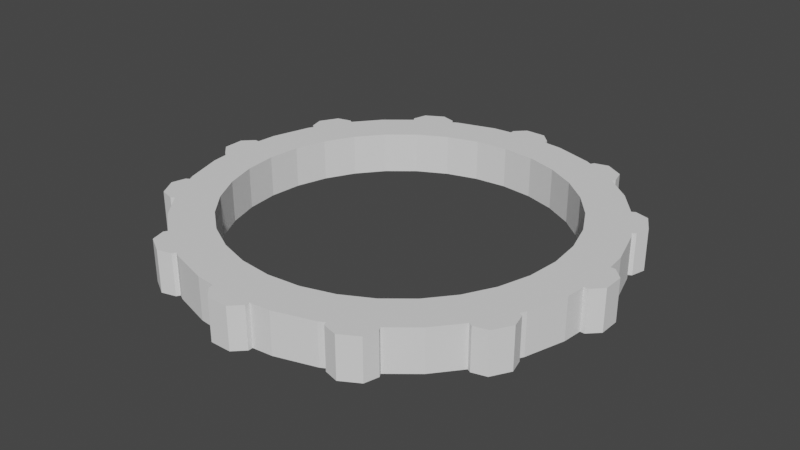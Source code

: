 # Source: Cogwheel.blend  (saved by Blender 2.91.10; exported with 4.5.12 LTS)
import bpy
from mathutils import Matrix  # noqa: F401  (used for matrix-valued properties, if any)

bpy.ops.wm.read_factory_settings(use_empty=True)
scene = bpy.context.scene
scene.name = 'Scene'

# ---- collections
col_collection = bpy.data.collections.new('Collection'); scene.collection.children.link(col_collection)

# ---- world
world_world = bpy.data.worlds.new('World'); scene.world = world_world
world_world.use_nodes = True; world_world.node_tree.nodes.clear()
_N = world_world.node_tree.nodes; _L = world_world.node_tree.links
n0 = _N.new('ShaderNodeOutputWorld'); n0.name = 'World Output'; n0.location = (300, 300)
n1 = _N.new('ShaderNodeBackground'); n1.name = 'Background'; n1.location = (10, 300)
n1.inputs[0].default_value = (0.05088, 0.05088, 0.05088, 1.0)
_L.new(n1.outputs[0], n0.inputs[0])
n0.is_active_output = True
world_world.color = (0.05088, 0.05088, 0.05088)
world_world.use_sun_shadow = False
world_world.sun_shadow_jitter_overblur = 0.0

# ---- meshes
me_cube_001 = bpy.data.meshes.new('Cube.001')
me_cube_001.from_pydata([(0.0, 1.0, -0.1), (0.0, 1.0, 0.1), (0.1951, 0.9808, -0.1), (0.1951, 0.9808, 0.1), (0.3827, 0.9239, -0.1), (0.3827, 0.9239, 0.1), (0.5556, 0.8315, -0.1), (0.5556, 0.8315, 0.1), (0.7071, 0.7071, -0.1), (0.7071, 0.7071, 0.1), (0.8315, 0.5556, -0.1), (0.8315, 0.5556, 0.1), (0.9239, 0.3827, -0.1), (0.9239, 0.3827, 0.1), (0.9808, 0.1951, -0.1), (0.9808, 0.1951, 0.1), (1.0, 7.55e-08, -0.1), (1.0, 7.55e-08, 0.1), (0.9808, -0.1951, -0.1), (0.9808, -0.1951, 0.1), (0.9239, -0.3827, -0.1), (0.9239, -0.3827, 0.1), (0.8315, -0.5556, -0.1), (0.8315, -0.5556, 0.1), (0.7071, -0.7071, -0.1), (0.7071, -0.7071, 0.1), (0.5556, -0.8315, -0.1), (0.5556, -0.8315, 0.1), (0.3827, -0.9239, -0.1), (0.3827, -0.9239, 0.1), (0.1951, -0.9808, -0.1), (0.1951, -0.9808, 0.1), (-3.258e-07, -1.0, -0.1), (-3.258e-07, -1.0, 0.1), (-0.1951, -0.9808, -0.1), (-0.1951, -0.9808, 0.1), (-0.3827, -0.9239, -0.1), (-0.3827, -0.9239, 0.1), (-0.5556, -0.8315, -0.1), (-0.5556, -0.8315, 0.1), (-0.7071, -0.7071, -0.1), (-0.7071, -0.7071, 0.1), (-0.8315, -0.5556, -0.1), (-0.8315, -0.5556, 0.1), (-0.9239, -0.3827, -0.1), (-0.9239, -0.3827, 0.1), (-0.9808, -0.1951, -0.1), (-0.9808, -0.1951, 0.1), (-1.0, 9.656e-07, -0.1), (-1.0, 9.656e-07, 0.1), (-0.9808, 0.1951, -0.1), (-0.9808, 0.1951, 0.1), (-0.9239, 0.3827, -0.1), (-0.9239, 0.3827, 0.1), (-0.8315, 0.5556, -0.1), (-0.8315, 0.5556, 0.1), (-0.7071, 0.7071, -0.1), (-0.7071, 0.7071, 0.1), (-0.5556, 0.8315, -0.1), (-0.5556, 0.8315, 0.1), (-0.3827, 0.9239, -0.1), (-0.3827, 0.9239, 0.1), (-0.1951, 0.9808, -0.1), (-0.1951, 0.9808, 0.1), (-0.7846, 0.1561, -0.1), (-0.7846, 0.1561, 0.1), (0.0, 0.8, -0.1), (0.0, 0.8, 0.1), (-0.7391, 0.3061, -0.1), (-0.7391, 0.3061, 0.1), (0.1561, 0.7846, -0.1), (0.1561, 0.7846, 0.1), (-0.6652, 0.4445, -0.1), (-0.6652, 0.4445, 0.1), (0.3061, 0.7391, -0.1), (0.3061, 0.7391, 0.1), (0.4445, 0.6652, -0.1), (0.4445, 0.6652, 0.1), (-0.5657, 0.5657, -0.1), (-0.5657, 0.5657, 0.1), (0.5657, 0.5657, -0.1), (0.5657, 0.5657, 0.1), (-0.4445, 0.6652, -0.1), (-0.4445, 0.6652, 0.1), (0.6652, 0.4445, -0.1), (0.6652, 0.4445, 0.1), (-0.3061, 0.7391, -0.1), (-0.3061, 0.7391, 0.1), (0.7391, 0.3061, -0.1), (0.7391, 0.3061, 0.1), (-0.1561, 0.7846, -0.1), (-0.1561, 0.7846, 0.1), (0.7846, 0.1561, -0.1), (0.7846, 0.1561, 0.1), (0.8, 6.04e-08, -0.1), (0.8, 6.04e-08, 0.1), (0.7846, -0.1561, -0.1), (0.7846, -0.1561, 0.1), (0.7391, -0.3061, -0.1), (0.7391, -0.3061, 0.1), (0.6652, -0.4445, -0.1), (0.6652, -0.4445, 0.1), (-0.7846, -0.1561, 0.1), (-0.8, 7.725e-07, 0.1), (-0.5657, -0.5657, 0.1), (-0.6652, -0.4445, 0.1), (-0.7391, -0.3061, 0.1), (0.5657, -0.5657, -0.1), (0.5657, -0.5657, 0.1), (0.4445, -0.6652, -0.1), (0.4445, -0.6652, 0.1), (0.1561, -0.7846, 0.1), (-2.607e-07, -0.8, 0.1), (0.3061, -0.7391, 0.1), (0.3061, -0.7391, -0.1), (0.1561, -0.7846, -0.1), (-2.607e-07, -0.8, -0.1), (-0.1561, -0.7846, -0.1), (-0.1561, -0.7846, 0.1), (-0.3061, -0.7391, -0.1), (-0.3061, -0.7391, 0.1), (-0.4445, -0.6652, -0.1), (-0.4445, -0.6652, 0.1), (-0.5657, -0.5657, -0.1), (-0.6652, -0.4445, -0.1), (-0.7391, -0.3061, -0.1), (-0.7846, -0.1561, -0.1), (-0.8, 7.725e-07, -0.1), (-0.1, -1.012, -0.1), (-0.1, -1.012, 0.1), (-0.1, 1.012, -0.1), (-0.1, 1.012, 0.1), (0.1, -1.012, -0.1), (0.1, -1.012, 0.1), (0.1, 1.012, -0.1), (0.1, 1.012, 0.1), (-0.05, 1.062, -0.1), (-0.05, 1.062, 0.1), (-0.05, -1.062, -0.1), (-0.05, -1.062, 0.1), (0.05, 1.062, 0.1), (0.05, -1.062, -0.1), (0.05, 1.062, -0.1), (0.05, -1.062, 0.1), (-0.05, 1.012, 0.1), (-0.05, 1.012, -0.1), (0.05, 1.012, 0.1), (0.05, 1.012, -0.1), (-0.05, -1.012, 0.1), (-0.05, -1.012, -0.1), (0.05, -1.012, 0.1), (0.05, -1.012, -0.1), (0.05, 0.9151, -0.1), (0.0, 0.92, -0.1), (0.1, 0.9102, -0.1), (0.05, 0.9151, 0.1), (0.0, 0.92, 0.1), (0.1, 0.9102, 0.1), (0.1, -0.9102, -0.1), (-2.998e-07, -0.92, -0.1), (0.05, -0.9151, -0.1), (-2.998e-07, -0.92, 0.1), (0.1, -0.9102, 0.1), (0.05, -0.9151, 0.1), (-0.1, -0.9102, -0.1), (-0.05, -0.9151, -0.1), (-0.05, -0.9151, 0.1), (-0.1, -0.9102, 0.1), (-0.1, 0.9102, -0.1), (-0.1, 0.9102, 0.1), (-0.05, 0.9151, -0.1), (-0.05, 0.9151, 0.1), (0.4196, -0.9267, -0.1), (0.4196, -0.9267, 0.1), (-0.5928, 0.8267, -0.1), (-0.5928, 0.8267, 0.1), (0.5928, -0.8267, -0.1), (0.5928, -0.8267, 0.1), (-0.4196, 0.9267, -0.1), (-0.4196, 0.9267, 0.1), (-0.5745, 0.895, -0.1), (-0.5745, 0.895, 0.1), (0.4879, -0.945, -0.1), (0.4879, -0.945, 0.1), (-0.4879, 0.945, 0.1), (0.5745, -0.895, -0.1), (-0.4879, 0.945, -0.1), (0.5745, -0.895, 0.1), (-0.5495, 0.8517, 0.1), (-0.5495, 0.8517, -0.1), (-0.4629, 0.9017, 0.1), (-0.4629, 0.9017, -0.1), (0.4629, -0.9017, 0.1), (0.4629, -0.9017, -0.1), (0.5495, -0.8517, 0.1), (0.5495, -0.8517, -0.1), (-0.4142, 0.8175, -0.1), (-0.46, 0.7967, -0.1), (-0.3685, 0.8382, -0.1), (-0.4142, 0.8175, 0.1), (-0.46, 0.7967, 0.1), (-0.3685, 0.8382, 0.1), (0.5417, -0.7382, -0.1), (0.46, -0.7967, -0.1), (0.5008, -0.7675, -0.1), (0.46, -0.7967, 0.1), (0.5417, -0.7382, 0.1), (0.5008, -0.7675, 0.1), (0.3685, -0.8382, -0.1), (0.4142, -0.8175, -0.1), (0.4142, -0.8175, 0.1), (0.3685, -0.8382, 0.1), (-0.5417, 0.7382, -0.1), (-0.5417, 0.7382, 0.1), (-0.5008, 0.7675, -0.1), (-0.5008, 0.7675, 0.1), (0.8267, -0.5928, -0.1), (0.8267, -0.5928, 0.1), (-0.9267, 0.4196, -0.1), (-0.9267, 0.4196, 0.1), (0.9267, -0.4196, -0.1), (0.9267, -0.4196, 0.1), (-0.8267, 0.5928, -0.1), (-0.8267, 0.5928, 0.1), (-0.945, 0.4879, -0.1), (-0.945, 0.4879, 0.1), (0.895, -0.5745, -0.1), (0.895, -0.5745, 0.1), (-0.895, 0.5745, 0.1), (0.945, -0.4879, -0.1), (-0.895, 0.5745, -0.1), (0.945, -0.4879, 0.1), (-0.9017, 0.4629, 0.1), (-0.9017, 0.4629, -0.1), (-0.8517, 0.5495, 0.1), (-0.8517, 0.5495, -0.1), (0.8517, -0.5495, 0.1), (0.8517, -0.5495, -0.1), (0.9017, -0.4629, 0.1), (0.9017, -0.4629, -0.1), (-0.7675, 0.5008, -0.1), (-0.7967, 0.46, -0.1), (-0.7382, 0.5417, -0.1), (-0.7675, 0.5008, 0.1), (-0.7967, 0.46, 0.1), (-0.7382, 0.5417, 0.1), (0.8382, -0.3685, -0.1), (0.7967, -0.46, -0.1), (0.8175, -0.4142, -0.1), (0.7967, -0.46, 0.1), (0.8382, -0.3685, 0.1), (0.8175, -0.4142, 0.1), (0.7382, -0.5417, -0.1), (0.7675, -0.5008, -0.1), (0.7675, -0.5008, 0.1), (0.7382, -0.5417, 0.1), (-0.8382, 0.3685, -0.1), (-0.8382, 0.3685, 0.1), (-0.8175, 0.4142, -0.1), (-0.8175, 0.4142, 0.1), (1.012, -0.1, -0.1), (1.012, -0.1, 0.1), (-1.012, -0.1, -0.1), (-1.012, -0.1, 0.1), (1.012, 0.1, -0.1), (1.012, 0.1, 0.1), (-1.012, 0.1, -0.1), (-1.012, 0.1, 0.1), (-1.062, -0.05, -0.1), (-1.062, -0.05, 0.1), (1.062, -0.05, -0.1), (1.062, -0.05, 0.1), (-1.062, 0.05, 0.1), (1.062, 0.05, -0.1), (-1.062, 0.05, -0.1), (1.062, 0.05, 0.1), (-1.012, -0.05, 0.1), (-1.012, -0.05, -0.1), (-1.012, 0.05, 0.1), (-1.012, 0.05, -0.1), (1.012, -0.05, 0.1), (1.012, -0.05, -0.1), (1.012, 0.05, 0.1), (1.012, 0.05, -0.1), (-0.9151, 0.05, -0.1), (-0.92, 0.0, -0.1), (-0.9102, 0.1, -0.1), (-0.9151, 0.05, 0.1), (-0.92, 0.0, 0.1), (-0.9102, 0.1, 0.1), (0.9102, 0.1, -0.1), (0.92, -2.998e-07, -0.1), (0.9151, 0.05, -0.1), (0.92, -2.998e-07, 0.1), (0.9102, 0.1, 0.1), (0.9151, 0.05, 0.1), (0.9102, -0.1, -0.1), (0.9151, -0.05, -0.1), (0.9151, -0.05, 0.1), (0.9102, -0.1, 0.1), (-0.9102, -0.1, -0.1), (-0.9102, -0.1, 0.1), (-0.9151, -0.05, -0.1), (-0.9151, -0.05, 0.1), (0.9267, 0.4196, -0.1), (0.9267, 0.4196, 0.1), (-0.8267, -0.5928, -0.1), (-0.8267, -0.5928, 0.1), (0.8267, 0.5928, -0.1), (0.8267, 0.5928, 0.1), (-0.9267, -0.4196, -0.1), (-0.9267, -0.4196, 0.1), (-0.895, -0.5745, -0.1), (-0.895, -0.5745, 0.1), (0.945, 0.4879, -0.1), (0.945, 0.4879, 0.1), (-0.945, -0.4879, 0.1), (0.895, 0.5745, -0.1), (-0.945, -0.4879, -0.1), (0.895, 0.5745, 0.1), (-0.8517, -0.5495, 0.1), (-0.8517, -0.5495, -0.1), (-0.9017, -0.4629, 0.1), (-0.9017, -0.4629, -0.1), (0.9017, 0.4629, 0.1), (0.9017, 0.4629, -0.1), (0.8517, 0.5495, 0.1), (0.8517, 0.5495, -0.1), (-0.8175, -0.4142, -0.1), (-0.7967, -0.46, -0.1), (-0.8382, -0.3685, -0.1), (-0.8175, -0.4142, 0.1), (-0.7967, -0.46, 0.1), (-0.8382, -0.3685, 0.1), (0.7382, 0.5417, -0.1), (0.7967, 0.46, -0.1), (0.7675, 0.5008, -0.1), (0.7967, 0.46, 0.1), (0.7382, 0.5417, 0.1), (0.7675, 0.5008, 0.1), (0.8382, 0.3685, -0.1), (0.8175, 0.4142, -0.1), (0.8175, 0.4142, 0.1), (0.8382, 0.3685, 0.1), (-0.7382, -0.5417, -0.1), (-0.7382, -0.5417, 0.1), (-0.7675, -0.5008, -0.1), (-0.7675, -0.5008, 0.1), (0.5928, 0.8267, -0.1), (0.5928, 0.8267, 0.1), (-0.4196, -0.9267, -0.1), (-0.4196, -0.9267, 0.1), (0.4196, 0.9267, -0.1), (0.4196, 0.9267, 0.1), (-0.5928, -0.8267, -0.1), (-0.5928, -0.8267, 0.1), (-0.4879, -0.945, -0.1), (-0.4879, -0.945, 0.1), (0.5745, 0.895, -0.1), (0.5745, 0.895, 0.1), (-0.5745, -0.895, 0.1), (0.4879, 0.945, -0.1), (-0.5745, -0.895, -0.1), (0.4879, 0.945, 0.1), (-0.4629, -0.9017, 0.1), (-0.4629, -0.9017, -0.1), (-0.5495, -0.8517, 0.1), (-0.5495, -0.8517, -0.1), (0.5495, 0.8517, 0.1), (0.5495, 0.8517, -0.1), (0.4629, 0.9017, 0.1), (0.4629, 0.9017, -0.1), (-0.5008, -0.7675, -0.1), (-0.46, -0.7967, -0.1), (-0.5417, -0.7382, -0.1), (-0.5008, -0.7675, 0.1), (-0.46, -0.7967, 0.1), (-0.5417, -0.7382, 0.1), (0.3685, 0.8382, -0.1), (0.46, 0.7967, -0.1), (0.4142, 0.8175, -0.1), (0.46, 0.7967, 0.1), (0.3685, 0.8382, 0.1), (0.4142, 0.8175, 0.1), (0.5417, 0.7382, -0.1), (0.5008, 0.7675, -0.1), (0.5008, 0.7675, 0.1), (0.5417, 0.7382, 0.1), (-0.3685, -0.8382, -0.1), (-0.3685, -0.8382, 0.1), (-0.4142, -0.8175, -0.1), (-0.4142, -0.8175, 0.1), (0.1, 0.9902, -0.1), (-0.5089, -0.7617, 0.1), (0.05, 0.9951, -0.1), (0.04112, 0.9959, -0.1), (-0.1, 0.9902, -0.1), (-0.7617, 0.5089, 0.1), (-0.05, 0.9951, -0.1), (0.1, -0.9902, -0.1), (0.9095, -0.4096, 0.1), (0.05, -0.9951, -0.1), (-0.5089, -0.7617, -0.1), (0.5089, -0.7617, -0.1), (-0.7617, 0.5089, -0.1), (0.7617, 0.5089, -0.1), (0.9095, -0.4096, -0.1), (0.1, 0.9902, 0.1), (0.04112, 0.9959, 0.1), (0.5089, -0.7617, 0.1), (0.05, 0.9951, 0.1), (0.7617, 0.5089, 0.1), (-0.92, 8.884e-07, 0.1), (0.7617, -0.5089, 0.1), (0.5089, 0.7617, 0.1), (0.1, -0.9902, 0.1), (0.04112, -0.9959, 0.1), (0.05, -0.9951, 0.1), (-0.92, 8.884e-07, -0.1), (-0.1, 0.9902, 0.1), (-0.04112, 0.9959, 0.1), (-0.05, 0.9951, 0.1), (0.7617, -0.5089, -0.1), (0.5089, 0.7617, -0.1), (-0.5089, 0.7617, 0.1), (0.92, 6.946e-08, -0.1), (-0.7617, -0.5089, 0.1), (-0.5089, 0.7617, -0.1), (0.92, 6.946e-08, 0.1), (-0.7617, -0.5089, -0.1), (0.4096, 0.9095, -0.1), (0.4537, 0.8859, -0.1), (0.542, 0.8387, -0.1), (-0.1, -0.9902, -0.1), (-0.05, -0.9951, -0.1), (-0.04112, -0.9959, -0.1), (0.4096, -0.9095, -0.1), (0.8092, -0.5827, -0.1), (-2.998e-07, -0.92, 0.1), (0.5827, 0.8092, -0.1), (0.9095, 0.4096, -0.1), (0.4096, -0.9095, 0.1), (-2.998e-07, -0.92, -0.1), (0.8092, -0.5827, 0.1), (-0.1, -0.9902, 0.1), (-0.05, -0.9951, 0.1), (0.4537, 0.8859, 0.1), (0.4096, 0.9095, 0.1), (-0.5827, 0.8092, 0.1), (0.9902, -0.1, -0.1), (0.9095, 0.4096, 0.1), (0.542, 0.8387, 0.1), (0.5827, 0.8092, 0.1), (-0.5827, 0.8092, -0.1), (-0.8092, -0.5827, 0.1), (-0.9095, 0.4096, 0.1), (0.9902, -0.1, 0.1), (-0.9095, 0.4096, -0.1), (0.5752, 0.8154, -0.1), (-0.9902, -0.1, 0.1), (-0.4096, 0.9095, -0.1), (-0.4096, -0.9095, 0.1), (-0.8092, -0.5827, -0.1), (-0.8092, 0.5827, -0.1), (-0.4096, 0.9095, 0.1), (-0.9902, -0.1, -0.1), (-0.4096, -0.9095, -0.1), (-0.4537, -0.8859, -0.1), (-0.542, -0.8387, -0.1), (-0.9095, -0.4096, -0.1), (0.5827, -0.8092, 0.1), (0.8092, 0.5827, -0.1), (-0.9902, 0.1, -0.1), (-0.5827, -0.8092, -0.1), (-0.8092, 0.5827, 0.1), (-0.9095, -0.4096, 0.1), (0.5827, -0.8092, -0.1), (-0.9902, 0.1, 0.1), (0.8092, 0.5827, 0.1), (-0.542, -0.8387, 0.1), (-0.4537, -0.8859, 0.1), (-0.5827, -0.8092, 0.1), (0.9902, 0.1, 0.1), (0.9902, 0.1, -0.1), (-0.5752, -0.8154, -0.1), (0.8859, 0.4537, -0.1), (0.8387, 0.542, -0.1), (-0.5752, -0.8154, 0.1), (0.8387, 0.542, 0.1), (0.8859, 0.4537, 0.1), (-0.8154, -0.5752, 0.1), (-0.8387, -0.542, -0.1), (0.9951, 0.05, -0.1), (-0.8859, -0.4537, -0.1), (0.9959, 0.04112, 0.1), (0.9951, 0.05, 0.1), (-0.8387, -0.542, 0.1), (-0.8859, -0.4537, 0.1), (0.9951, -0.05, -0.1), (0.9959, -0.04112, -0.1), (-0.9951, -0.05, -0.1), (0.9951, -0.05, 0.1), (-0.9959, -0.04112, 0.1), (-0.9951, -0.05, 0.1), (0.8859, -0.4537, -0.1), (0.8387, -0.542, -0.1), (-0.9951, 0.05, -0.1), (0.8387, -0.542, 0.1), (0.8859, -0.4537, 0.1), (-0.9951, 0.05, 0.1), (0.8154, -0.5752, -0.1), (-0.8859, 0.4537, -0.1), (-0.8387, 0.542, -0.1), (0.5752, -0.8154, 0.1), (-0.8859, 0.4537, 0.1), (-0.8387, 0.542, 0.1), (0.4537, -0.8859, -0.1), (0.542, -0.8387, -0.1), (-0.8154, 0.5752, -0.1), (-0.8154, 0.5752, 0.1), (0.542, -0.8387, 0.1), (0.4537, -0.8859, 0.1), (-0.542, 0.8387, -0.1), (-0.4537, 0.8859, -0.1), (-0.542, 0.8387, 0.1), (-0.4537, 0.8859, 0.1), (-0.931, -0.05, 0.1), (0.05, -0.931, 0.1), (0.931, 0.05, 0.1), (0.05, 0.931, 0.1), (-0.05, 0.931, 0.1), (0.931, -0.05, -0.1), (-0.05, -0.931, -0.1), (0.05, 0.931, -0.1)], [], [(2, 3, 5, 4), (12, 13, 15, 14), (18, 19, 21, 20), (28, 29, 31, 30), (34, 35, 37, 36), (44, 45, 47, 46), (50, 51, 53, 52), (60, 61, 63, 62), (67, 66, 70, 71), (71, 70, 74, 75), (75, 74, 76, 77), (77, 76, 80, 81), (80, 84, 85, 81), (85, 84, 88, 89), (88, 92, 93, 89), (92, 94, 95, 93), (96, 97, 95, 94), (99, 97, 96, 98), (98, 100, 101, 99), (100, 107, 108, 101), (107, 109, 110, 108), (110, 109, 114, 113), (111, 113, 114, 115), (112, 111, 115, 116), (117, 118, 112, 116), (117, 119, 120, 118), (119, 121, 122, 120), (104, 122, 121, 123), (124, 105, 104, 123), (125, 106, 105, 124), (126, 102, 106, 125), (127, 103, 102, 126), (64, 65, 103, 127), (65, 64, 68, 69), (69, 68, 72, 73), (73, 72, 78, 79), (79, 78, 82, 83), (83, 82, 86, 87), (87, 86, 90, 91), (91, 90, 66, 67), (142, 140, 135, 134), (138, 139, 129, 128), (150, 148, 139, 143), (141, 143, 139, 138), (130, 131, 137, 136), (132, 133, 143, 141), (149, 151, 141, 138), (136, 137, 140, 142), (136, 142, 147, 145), (140, 137, 144, 146), (151, 132, 141), (148, 129, 139), (149, 138, 128), (150, 143, 133), (140, 146, 135), (136, 145, 130), (137, 131, 144), (142, 134, 147), (186, 184, 179, 178), (182, 183, 173, 172), (194, 192, 183, 187), (185, 187, 183, 182), (174, 175, 181, 180), (176, 177, 187, 185), (193, 195, 185, 182), (180, 181, 184, 186), (180, 186, 191, 189), (184, 181, 188, 190), (195, 176, 185), (192, 173, 183), (193, 182, 172), (194, 187, 177), (184, 190, 179), (180, 189, 174), (181, 175, 188), (186, 178, 191), (230, 228, 223, 222), (226, 227, 217, 216), (238, 236, 227, 231), (229, 231, 227, 226), (218, 219, 225, 224), (220, 221, 231, 229), (237, 239, 229, 226), (224, 225, 228, 230), (224, 230, 235, 233), (228, 225, 232, 234), (239, 220, 229), (236, 217, 227), (237, 226, 216), (238, 231, 221), (228, 234, 223), (224, 233, 218), (225, 219, 232), (230, 222, 235), (274, 272, 267, 266), (270, 271, 261, 260), (282, 280, 271, 275), (273, 275, 271, 270), (262, 263, 269, 268), (264, 265, 275, 273), (281, 283, 273, 270), (268, 269, 272, 274), (268, 274, 279, 277), (272, 269, 276, 278), (283, 264, 273), (280, 261, 271), (281, 270, 260), (282, 275, 265), (272, 278, 267), (268, 277, 262), (269, 263, 276), (274, 266, 279), (318, 316, 311, 310), (314, 315, 305, 304), (326, 324, 315, 319), (317, 319, 315, 314), (306, 307, 313, 312), (308, 309, 319, 317), (325, 327, 317, 314), (312, 313, 316, 318), (312, 318, 323, 321), (316, 313, 320, 322), (327, 308, 317), (324, 305, 315), (325, 314, 304), (326, 319, 309), (316, 322, 311), (312, 321, 306), (313, 307, 320), (318, 310, 323), (362, 360, 355, 354), (358, 359, 349, 348), (370, 368, 359, 363), (361, 363, 359, 358), (350, 351, 357, 356), (352, 353, 363, 361), (369, 371, 361, 358), (356, 357, 360, 362), (356, 362, 367, 365), (360, 357, 364, 366), (371, 352, 361), (368, 349, 359), (369, 358, 348), (370, 363, 353), (360, 366, 355), (356, 365, 350), (357, 351, 364), (362, 354, 367), (3, 2, 392, 407), (430, 4, 5, 447), (9, 8, 439, 452), (8, 9, 478, 471), (450, 13, 12, 440), (483, 14, 15, 482), (456, 19, 18, 449), (406, 20, 21, 400), (25, 24, 437, 443), (24, 25, 470, 476), (441, 29, 28, 436), (399, 30, 31, 415), (444, 35, 34, 433), (466, 36, 37, 461), (41, 40, 473, 481), (40, 41, 454, 462), (45, 44, 469, 475), (465, 46, 47, 459), (51, 50, 472, 477), (457, 52, 53, 455), (57, 56, 463, 474), (56, 57, 448, 453), (61, 60, 460, 464), (396, 62, 63, 419), (455, 53, 51, 477, 289, 287, 412, 288, 303, 301, 459, 47, 45, 475, 333, 331, 332, 347, 426, 345, 454, 41, 481, 377, 393, 375, 376, 391, 389, 461, 37, 35, 444, 167, 166, 438, 161, 163, 162, 415, 31, 29, 441, 211, 210, 205, 207, 409, 206, 470, 25, 443, 255, 413, 254, 249, 251, 250, 400, 21, 19, 456, 299, 298, 293, 428, 295, 294, 482, 15, 13, 450, 343, 342, 337, 339, 411, 338, 478, 9, 81, 85, 89, 93, 95, 97, 99, 101, 108, 110, 113, 111, 112, 118, 120, 122, 104, 105, 106, 102, 103, 65, 69, 73, 79, 57, 474, 245, 397, 243, 244, 259, 257), (455, 257, 259, 514), (259, 244, 243, 515, 514), (509, 287, 289, 477), (526, 303, 288, 412, 287, 509, 49, 502, 503), (503, 459, 301, 303, 526), (497, 331, 333, 475), (496, 43, 490, 454, 345, 426, 347), (461, 389, 391, 480), (480, 391, 376, 375, 479), (445, 166, 167, 444), (527, 417, 415, 162, 163), (521, 210, 211, 441), (520, 27, 513, 470, 206, 409, 207), (413, 255, 443, 23, 507, 254), (508, 251, 249, 254, 507), (400, 250, 251, 508), (501, 298, 299, 456), (495, 482, 294, 295, 528), (489, 342, 343, 450), (488, 11, 478, 338, 411, 339), (528, 295, 428, 293, 298, 501, 17, 494, 495), (163, 161, 438, 166, 445, 33, 416, 417, 527), (393, 377, 481, 487, 39, 479, 375), (397, 245, 474, 519, 55, 515, 243), (339, 337, 342, 489, 488), (347, 332, 331, 497, 496), (207, 205, 210, 521, 520), (5, 3, 407, 157, 155, 156, 171, 169, 419, 63, 61, 464, 201, 199, 200, 215, 424, 213, 448, 57, 79, 83, 87, 91, 67, 71, 75, 77, 81, 9, 452, 387, 414, 386, 381, 383, 382, 447), (414, 387, 452, 7, 451, 386), (447, 382, 383, 446), (446, 383, 381, 386, 451), (530, 171, 156, 155, 529, 410, 408, 1, 420, 421), (421, 419, 169, 171, 530), (199, 201, 464, 525), (524, 59, 448, 213, 424, 215), (215, 200, 199, 525, 524), (155, 157, 407, 410, 529), (436, 28, 30, 115, 114, 109, 107, 100, 98, 96, 94, 92, 14, 483, 290, 292, 425, 291, 297, 296, 449, 18, 20, 406, 246, 248, 247, 253, 422, 252, 437, 24, 476, 202, 403, 204, 203, 209, 208), (492, 292, 290, 483), (449, 296, 297, 531, 498), (531, 297, 291, 425, 292, 492, 16, 499, 498), (504, 248, 246, 406), (22, 510, 437, 252, 422, 253, 505), (403, 202, 476, 26, 517, 204), (208, 209, 516, 436), (516, 209, 203, 204, 517), (247, 248, 504, 505, 253), (12, 14, 92, 88, 84, 80, 76, 74, 70, 66, 90, 86, 82, 78, 72, 68, 64, 127, 126, 125, 124, 123, 121, 119, 117, 116, 115, 30, 399, 158, 160, 159, 442, 165, 164, 433, 34, 36, 466, 388, 390, 373, 372, 402, 374, 473, 40, 462, 344, 429, 346, 329, 328, 330, 469, 44, 46, 465, 300, 302, 285, 418, 284, 286, 472, 50, 52, 457, 256, 258, 241, 240, 404, 242, 463, 56, 453, 212, 427, 214, 197, 196, 198, 460, 60, 62, 396, 168, 170, 153, 152, 154, 392, 2, 4, 430, 378, 380, 379, 385, 423, 384, 439, 8, 471, 334, 405, 336, 335, 341, 340, 440), (160, 158, 399, 401), (433, 164, 165, 532, 434), (434, 532, 165, 442, 159, 160, 401, 32, 435), (467, 390, 388, 466), (38, 484, 473, 374, 402, 372, 468), (42, 491, 346, 429, 344, 462), (493, 328, 329, 346, 491), (469, 330, 328, 493), (500, 302, 300, 465), (48, 506, 284, 418, 285, 302, 500), (472, 286, 284, 506), (511, 258, 256, 457), (54, 518, 463, 242, 404, 240, 512), (58, 522, 214, 427, 212, 453), (198, 196, 523, 460), (523, 196, 197, 214, 522), (170, 168, 396, 398), (392, 154, 152, 533, 394), (394, 533, 152, 153, 170, 398, 0, 395), (431, 380, 378, 430), (6, 458, 439, 384, 423, 385, 432), (10, 486, 336, 405, 334, 471), (440, 340, 341, 485), (485, 341, 335, 336, 486), (373, 390, 467, 468, 372), (379, 380, 431, 432, 385), (241, 258, 511, 512, 240), (128, 129, 444, 433), (419, 131, 130, 396), (145, 147, 394, 395, 0, 398), (401, 151, 149, 434, 435, 32), (407, 135, 146, 410), (417, 150, 133, 415), (130, 145, 398, 396), (149, 128, 433, 434), (410, 146, 144, 421, 420, 1, 408), (445, 148, 150, 417, 416, 33), (421, 144, 131, 419), (444, 129, 148, 445), (147, 134, 392, 394), (132, 151, 401, 399), (392, 134, 135, 407), (415, 133, 132, 399), (172, 173, 441, 436), (448, 175, 174, 453), (189, 191, 523, 522), (195, 193, 516, 517), (464, 179, 190, 525), (513, 27, 520, 194, 177, 470), (174, 189, 522, 58, 453), (193, 172, 436, 516), (190, 188, 524, 525), (192, 194, 520, 521), (175, 448, 59, 524, 188), (173, 192, 521, 441), (191, 178, 460, 523), (176, 195, 517, 26, 476), (178, 179, 464, 460), (177, 176, 476, 470), (437, 216, 217, 443), (219, 218, 457, 455), (511, 233, 235, 512), (504, 239, 237, 505), (223, 234, 515, 55, 519, 474), (238, 221, 400, 508), (457, 218, 233, 511), (216, 437, 510, 22, 505, 237), (515, 234, 232, 514), (236, 238, 508, 507), (232, 219, 455, 514), (217, 236, 507, 23, 443), (222, 463, 518, 54, 512, 235), (406, 220, 239, 504), (222, 223, 474, 463), (221, 220, 406, 400), (449, 260, 261, 456), (263, 262, 465, 459), (500, 277, 279, 506, 48), (492, 283, 281, 498, 499, 16), (477, 267, 278, 509), (495, 282, 265, 482), (465, 262, 277, 500), (498, 281, 260, 449), (509, 278, 276, 503, 502, 49), (501, 280, 282, 495, 494, 17), (503, 276, 263, 459), (261, 280, 501, 456), (279, 266, 472, 506), (483, 264, 283, 492), (266, 267, 477, 472), (265, 264, 483, 482), (440, 304, 305, 450), (307, 306, 462, 454), (491, 321, 323, 493), (486, 327, 325, 485), (475, 311, 322, 497), (309, 478, 11, 488, 326), (462, 306, 321, 491, 42), (485, 325, 304, 440), (497, 322, 320, 496), (489, 324, 326, 488), (43, 496, 320, 307, 454, 490), (450, 305, 324, 489), (493, 323, 310, 469), (471, 308, 327, 486, 10), (310, 311, 475, 469), (309, 308, 471, 478), (439, 348, 349, 452), (351, 350, 466, 461), (467, 365, 367, 468), (431, 371, 369, 432), (487, 481, 355, 366, 479, 39), (446, 370, 353, 447), (466, 350, 365, 467), (458, 6, 432, 369, 348, 439), (479, 366, 364, 480), (451, 368, 370, 446), (480, 364, 351, 461), (452, 349, 368, 451, 7), (484, 38, 468, 367, 354, 473), (430, 352, 371, 431), (354, 355, 481, 473), (353, 352, 430, 447)])
_uv = me_cube_001.uv_layers.new(name='UVMap')
_uv.uv.foreach_set('vector', [0.9688, 0.5, 0.9688, 1.0, 0.9375, 1.0, 0.9375, 0.5, 0.8125, 0.5, 0.8125, 1.0, 0.7812, 1.0, 0.7812, 0.5, 0.7188, 0.5, 0.7188, 1.0, 0.6875, 1.0, 0.6875, 0.5, 0.5625, 0.5, 0.5625, 1.0, 0.5312, 1.0, 0.5312, 0.5, 0.4688, 0.5, 0.4688, 1.0, 0.4375, 1.0, 0.4375, 0.5, 0.3125, 0.5, 0.3125, 1.0, 0.2812, 1.0, 0.2812, 0.5, 0.2188, 0.5, 0.2188, 1.0, 0.1875, 1.0, 0.1875, 0.5, 0.0625, 0.5, 0.0625, 1.0, 0.03125, 1.0, 0.03125, 0.5, 1.0, 0.7708, 1.0, 0.7292, 0.9688, 0.7292, 0.9688, 0.7708, 0.9688, 0.7708, 0.9688, 0.7292, 0.9375, 0.7292, 0.9375, 0.7708, 0.9375, 0.7708, 0.9375, 0.7292, 0.9062, 0.7292, 0.9062, 0.7708, 0.9062, 0.7708, 0.9062, 0.7292, 0.875, 0.7292, 0.875, 0.7708, 0.875, 0.7292, 0.8438, 0.7292, 0.8438, 0.7708, 0.875, 0.7708, 0.8438, 0.7708, 0.8438, 0.7292, 0.8125, 0.7292, 0.8125, 0.7708, 0.8125, 0.7292, 0.7812, 0.7292, 0.7812, 0.7708, 0.8125, 0.7708, 0.7812, 0.7292, 0.75, 0.7292, 0.75, 0.7708, 0.7812, 0.7708, 0.7188, 0.7292, 0.7188, 0.7708, 0.75, 0.7708, 0.75, 0.7292, 0.6875, 0.7708, 0.7188, 0.7708, 0.7188, 0.7292, 0.6875, 0.7292, 0.6875, 0.7292, 0.6562, 0.7292, 0.6562, 0.7708, 0.6875, 0.7708, 0.6562, 0.7292, 0.625, 0.7292, 0.625, 0.7708, 0.6562, 0.7708, 0.625, 0.7292, 0.5938, 0.7292, 0.5938, 0.7708, 0.625, 0.7708, 0.5938, 0.7708, 0.5938, 0.7292, 0.5625, 0.7292, 0.5625, 0.7708, 0.5312, 0.7708, 0.5625, 0.7708, 0.5625, 0.7292, 0.5312, 0.7292, 0.5, 0.7708, 0.5312, 0.7708, 0.5312, 0.7292, 0.5, 0.7292, 0.4688, 0.7292, 0.4688, 0.7708, 0.5, 0.7708, 0.5, 0.7292, 0.4688, 0.7292, 0.4375, 0.7292, 0.4375, 0.7708, 0.4688, 0.7708, 0.4375, 0.7292, 0.4062, 0.7292, 0.4062, 0.7708, 0.4375, 0.7708, 0.375, 0.7708, 0.4062, 0.7708, 0.4062, 0.7292, 0.375, 0.7292, 0.3438, 0.7292, 0.3438, 0.7708, 0.375, 0.7708, 0.375, 0.7292, 0.3125, 0.7292, 0.3125, 0.7708, 0.3438, 0.7708, 0.3438, 0.7292, 0.2812, 0.7292, 0.2812, 0.7708, 0.3125, 0.7708, 0.3125, 0.7292, 0.25, 0.7292, 0.25, 0.7708, 0.2812, 0.7708, 0.2812, 0.7292, 0.2188, 0.7292, 0.2188, 0.7708, 0.25, 0.7708, 0.25, 0.7292, 0.2188, 0.7708, 0.2188, 0.7292, 0.1875, 0.7292, 0.1875, 0.7708, 0.1875, 0.7708, 0.1875, 0.7292, 0.1562, 0.7292, 0.1562, 0.7708, 0.1562, 0.7708, 0.1562, 0.7292, 0.125, 0.7292, 0.125, 0.7708, 0.125, 0.7708, 0.125, 0.7292, 0.09375, 0.7292, 0.09375, 0.7708, 0.09375, 0.7708, 0.09375, 0.7292, 0.0625, 0.7292, 0.0625, 0.7708, 0.0625, 0.7708, 0.0625, 0.7292, 0.03125, 0.7292, 0.03125, 0.7708, 0.03125, 0.7708, 0.03125, 0.7292, 0.0, 0.7292, 0.0, 0.7708, 0.375, 0.4122, 0.625, 0.4123, 0.625, 0.5, 0.375, 0.5, 0.375, 0.9255, 0.625, 0.9255, 0.625, 1.0, 0.375, 1.0, 0.7128, 0.7404, 0.8005, 0.7404, 0.8005, 0.75, 0.7128, 0.75, 0.375, 0.8377, 0.625, 0.8378, 0.625, 0.9255, 0.375, 0.9255, 0.375, 0.25, 0.625, 0.25, 0.625, 0.3245, 0.375, 0.3245, 0.375, 0.75, 0.625, 0.75, 0.625, 0.8378, 0.375, 0.8377, 0.1995, 0.7404, 0.2872, 0.7404, 0.2872, 0.75, 0.1995, 0.75, 0.375, 0.3245, 0.625, 0.3245, 0.625, 0.4123, 0.375, 0.4122, 0.1995, 0.5, 0.2872, 0.5, 0.2872, 0.5073, 0.1995, 0.5073, 0.7127, 0.5, 0.8005, 0.5, 0.8005, 0.5073, 0.7127, 0.5073, 0.2872, 0.7404, 0.375, 0.7404, 0.2872, 0.75, 0.8005, 0.7404, 0.875, 0.7404, 0.8005, 0.75, 0.1995, 0.7404, 0.1995, 0.75, 0.125, 0.75, 0.7128, 0.7404, 0.7128, 0.75, 0.625, 0.75, 0.7127, 0.5, 0.7127, 0.5073, 0.625, 0.5073, 0.1995, 0.5, 0.1995, 0.5073, 0.125, 0.5073, 0.8005, 0.5, 0.875, 0.5, 0.8005, 0.5073, 0.2872, 0.5, 0.375, 0.5, 0.2872, 0.5073, 0.375, 0.4122, 0.625, 0.4123, 0.625, 0.5, 0.375, 0.5, 0.375, 0.9255, 0.625, 0.9255, 0.625, 1.0, 0.375, 1.0, 0.7128, 0.7404, 0.8005, 0.7404, 0.8005, 0.75, 0.7128, 0.75, 0.375, 0.8377, 0.625, 0.8378, 0.625, 0.9255, 0.375, 0.9255, 0.375, 0.25, 0.625, 0.25, 0.625, 0.3245, 0.375, 0.3245, 0.375, 0.75, 0.625, 0.75, 0.625, 0.8378, 0.375, 0.8377, 0.1995, 0.7404, 0.2872, 0.7404, 0.2872, 0.75, 0.1995, 0.75, 0.375, 0.3245, 0.625, 0.3245, 0.625, 0.4123, 0.375, 0.4122, 0.1995, 0.5, 0.2872, 0.5, 0.2872, 0.5073, 0.1995, 0.5073, 0.7127, 0.5, 0.8005, 0.5, 0.8005, 0.5073, 0.7127, 0.5073, 0.2872, 0.7404, 0.375, 0.7404, 0.2872, 0.75, 0.8005, 0.7404, 0.875, 0.7404, 0.8005, 0.75, 0.1995, 0.7404, 0.1995, 0.75, 0.125, 0.75, 0.7128, 0.7404, 0.7128, 0.75, 0.625, 0.75, 0.7127, 0.5, 0.7127, 0.5073, 0.625, 0.5073, 0.1995, 0.5, 0.1995, 0.5073, 0.125, 0.5073, 0.8005, 0.5, 0.875, 0.5, 0.8005, 0.5073, 0.2872, 0.5, 0.375, 0.5, 0.2872, 0.5073, 0.375, 0.4122, 0.625, 0.4123, 0.625, 0.5, 0.375, 0.5, 0.375, 0.9255, 0.625, 0.9255, 0.625, 1.0, 0.375, 1.0, 0.7128, 0.7404, 0.8005, 0.7404, 0.8005, 0.75, 0.7128, 0.75, 0.375, 0.8377, 0.625, 0.8378, 0.625, 0.9255, 0.375, 0.9255, 0.375, 0.25, 0.625, 0.25, 0.625, 0.3245, 0.375, 0.3245, 0.375, 0.75, 0.625, 0.75, 0.625, 0.8378, 0.375, 0.8377, 0.1995, 0.7404, 0.2872, 0.7404, 0.2872, 0.75, 0.1995, 0.75, 0.375, 0.3245, 0.625, 0.3245, 0.625, 0.4123, 0.375, 0.4122, 0.1995, 0.5, 0.2872, 0.5, 0.2872, 0.5073, 0.1995, 0.5073, 0.7127, 0.5, 0.8005, 0.5, 0.8005, 0.5073, 0.7127, 0.5073, 0.2872, 0.7404, 0.375, 0.7404, 0.2872, 0.75, 0.8005, 0.7404, 0.875, 0.7404, 0.8005, 0.75, 0.1995, 0.7404, 0.1995, 0.75, 0.125, 0.75, 0.7128, 0.7404, 0.7128, 0.75, 0.625, 0.75, 0.7127, 0.5, 0.7127, 0.5073, 0.625, 0.5073, 0.1995, 0.5, 0.1995, 0.5073, 0.125, 0.5073, 0.8005, 0.5, 0.875, 0.5, 0.8005, 0.5073, 0.2872, 0.5, 0.375, 0.5, 0.2872, 0.5073, 0.375, 0.4122, 0.625, 0.4123, 0.625, 0.5, 0.375, 0.5, 0.375, 0.9255, 0.625, 0.9255, 0.625, 1.0, 0.375, 1.0, 0.7128, 0.7404, 0.8005, 0.7404, 0.8005, 0.75, 0.7128, 0.75, 0.375, 0.8377, 0.625, 0.8378, 0.625, 0.9255, 0.375, 0.9255, 0.375, 0.25, 0.625, 0.25, 0.625, 0.3245, 0.375, 0.3245, 0.375, 0.75, 0.625, 0.75, 0.625, 0.8378, 0.375, 0.8377, 0.1995, 0.7404, 0.2872, 0.7404, 0.2872, 0.75, 0.1995, 0.75, 0.375, 0.3245, 0.625, 0.3245, 0.625, 0.4123, 0.375, 0.4122, 0.1995, 0.5, 0.2872, 0.5, 0.2872, 0.5073, 0.1995, 0.5073, 0.7127, 0.5, 0.8005, 0.5, 0.8005, 0.5073, 0.7127, 0.5073, 0.2872, 0.7404, 0.375, 0.7404, 0.2872, 0.75, 0.8005, 0.7404, 0.875, 0.7404, 0.8005, 0.75, 0.1995, 0.7404, 0.1995, 0.75, 0.125, 0.75, 0.7128, 0.7404, 0.7128, 0.75, 0.625, 0.75, 0.7127, 0.5, 0.7127, 0.5073, 0.625, 0.5073, 0.1995, 0.5, 0.1995, 0.5073, 0.125, 0.5073, 0.8005, 0.5, 0.875, 0.5, 0.8005, 0.5073, 0.2872, 0.5, 0.375, 0.5, 0.2872, 0.5073, 0.375, 0.4122, 0.625, 0.4123, 0.625, 0.5, 0.375, 0.5, 0.375, 0.9255, 0.625, 0.9255, 0.625, 1.0, 0.375, 1.0, 0.7128, 0.7404, 0.8005, 0.7404, 0.8005, 0.75, 0.7128, 0.75, 0.375, 0.8377, 0.625, 0.8378, 0.625, 0.9255, 0.375, 0.9255, 0.375, 0.25, 0.625, 0.25, 0.625, 0.3245, 0.375, 0.3245, 0.375, 0.75, 0.625, 0.75, 0.625, 0.8378, 0.375, 0.8377, 0.1995, 0.7404, 0.2872, 0.7404, 0.2872, 0.75, 0.1995, 0.75, 0.375, 0.3245, 0.625, 0.3245, 0.625, 0.4123, 0.375, 0.4122, 0.1995, 0.5, 0.2872, 0.5, 0.2872, 0.5073, 0.1995, 0.5073, 0.7127, 0.5, 0.8005, 0.5, 0.8005, 0.5073, 0.7127, 0.5073, 0.2872, 0.7404, 0.375, 0.7404, 0.2872, 0.75, 0.8005, 0.7404, 0.875, 0.7404, 0.8005, 0.75, 0.1995, 0.7404, 0.1995, 0.75, 0.125, 0.75, 0.7128, 0.7404, 0.7128, 0.75, 0.625, 0.75, 0.7127, 0.5, 0.7127, 0.5073, 0.625, 0.5073, 0.1995, 0.5, 0.1995, 0.5073, 0.125, 0.5073, 0.8005, 0.5, 0.875, 0.5, 0.8005, 0.5073, 0.2872, 0.5, 0.375, 0.5, 0.2872, 0.5073, 0.375, 0.4122, 0.625, 0.4123, 0.625, 0.5, 0.375, 0.5, 0.375, 0.9255, 0.625, 0.9255, 0.625, 1.0, 0.375, 1.0, 0.7128, 0.7404, 0.8005, 0.7404, 0.8005, 0.75, 0.7128, 0.75, 0.375, 0.8377, 0.625, 0.8378, 0.625, 0.9255, 0.375, 0.9255, 0.375, 0.25, 0.625, 0.25, 0.625, 0.3245, 0.375, 0.3245, 0.375, 0.75, 0.625, 0.75, 0.625, 0.8378, 0.375, 0.8377, 0.1995, 0.7404, 0.2872, 0.7404, 0.2872, 0.75, 0.1995, 0.75, 0.375, 0.3245, 0.625, 0.3245, 0.625, 0.4123, 0.375, 0.4122, 0.1995, 0.5, 0.2872, 0.5, 0.2872, 0.5073, 0.1995, 0.5073, 0.7127, 0.5, 0.8005, 0.5, 0.8005, 0.5073, 0.7127, 0.5073, 0.2872, 0.7404, 0.375, 0.7404, 0.2872, 0.75, 0.8005, 0.7404, 0.875, 0.7404, 0.8005, 0.75, 0.1995, 0.7404, 0.1995, 0.75, 0.125, 0.75, 0.7128, 0.7404, 0.7128, 0.75, 0.625, 0.75, 0.7127, 0.5, 0.7127, 0.5073, 0.625, 0.5073, 0.1995, 0.5, 0.1995, 0.5073, 0.125, 0.5073, 0.8005, 0.5, 0.875, 0.5, 0.8005, 0.5073, 0.2872, 0.5, 0.375, 0.5, 0.2872, 0.5073, 0.9688, 1.0, 0.9688, 0.5, 0.984, 0.5, 0.984, 1.0, 0.9326, 0.5, 0.9375, 0.5, 0.9375, 1.0, 0.9326, 1.0, 0.875, 1.0, 0.875, 0.5, 0.9007, 0.5, 0.9007, 1.0, 0.875, 0.5, 0.875, 1.0, 0.8493, 1.0, 0.8493, 0.5, 0.8174, 1.0, 0.8125, 1.0, 0.8125, 0.5, 0.8174, 0.5, 0.766, 0.5, 0.7812, 0.5, 0.7812, 1.0, 0.766, 1.0, 0.734, 1.0, 0.7188, 1.0, 0.7188, 0.5, 0.734, 0.5, 0.6826, 0.5, 0.6875, 0.5, 0.6875, 1.0, 0.6826, 1.0, 0.625, 1.0, 0.625, 0.5, 0.6507, 0.5, 0.6507, 1.0, 0.625, 0.5, 0.625, 1.0, 0.5993, 1.0, 0.5993, 0.5, 0.5674, 1.0, 0.5625, 1.0, 0.5625, 0.5, 0.5674, 0.5, 0.516, 0.5, 0.5312, 0.5, 0.5312, 1.0, 0.516, 1.0, 0.484, 1.0, 0.4688, 1.0, 0.4688, 0.5, 0.484, 0.5, 0.4326, 0.5, 0.4375, 0.5, 0.4375, 1.0, 0.4326, 1.0, 0.375, 1.0, 0.375, 0.5, 0.4007, 0.5, 0.4007, 1.0, 0.375, 0.5, 0.375, 1.0, 0.3493, 1.0, 0.3493, 0.5, 0.3125, 1.0, 0.3125, 0.5, 0.3174, 0.5, 0.3174, 1.0, 0.266, 0.5, 0.2812, 0.5, 0.2812, 1.0, 0.266, 1.0, 0.2188, 1.0, 0.2188, 0.5, 0.234, 0.5, 0.234, 1.0, 0.1826, 0.5, 0.1875, 0.5, 0.1875, 1.0, 0.1826, 1.0, 0.125, 1.0, 0.125, 0.5, 0.1507, 0.5, 0.1507, 1.0, 0.125, 0.5, 0.125, 1.0, 0.09934, 1.0, 0.09934, 0.5, 0.0625, 1.0, 0.0625, 0.5, 0.06737, 0.5, 0.06737, 1.0, 0.01602, 0.5, 0.03125, 0.5, 0.03125, 1.0, 0.01602, 1.0, 0.03172, 0.3483, 0.02827, 0.3418, 0.01461, 0.2968, 0.01236, 0.274, 0.03156, 0.274, 0.03038, 0.262, 0.0292, 0.25, 0.0292, 0.25, 0.03038, 0.238, 0.03156, 0.226, 0.01236, 0.226, 0.01461, 0.2032, 0.02827, 0.1582, 0.03172, 0.1517, 0.04883, 0.1616, 0.05381, 0.1506, 0.05878, 0.1396, 0.06581, 0.1298, 0.0672, 0.1279, 0.07283, 0.12, 0.05579, 0.1102, 0.08029, 0.08029, 0.1102, 0.05579, 0.12, 0.07283, 0.1279, 0.0672, 0.1298, 0.06581, 0.1396, 0.05878, 0.1506, 0.05381, 0.1616, 0.04883, 0.1517, 0.03172, 0.1582, 0.02827, 0.2032, 0.01461, 0.226, 0.01236, 0.226, 0.03156, 0.238, 0.03038, 0.25, 0.0292, 0.25, 0.0292, 0.262, 0.03038, 0.274, 0.03156, 0.274, 0.01236, 0.2968, 0.01461, 0.3418, 0.02827, 0.3483, 0.03172, 0.3384, 0.04883, 0.3494, 0.05381, 0.3604, 0.05878, 0.3702, 0.06581, 0.3721, 0.0672, 0.38, 0.07283, 0.3898, 0.05579, 0.4197, 0.08029, 0.4442, 0.1102, 0.4272, 0.12, 0.4328, 0.1279, 0.4342, 0.1298, 0.4412, 0.1396, 0.4462, 0.1506, 0.4512, 0.1616, 0.4683, 0.1517, 0.4717, 0.1582, 0.4854, 0.2032, 0.4876, 0.226, 0.4684, 0.226, 0.4696, 0.238, 0.4708, 0.25, 0.4708, 0.25, 0.4696, 0.262, 0.4684, 0.274, 0.4876, 0.274, 0.4854, 0.2968, 0.4717, 0.3418, 0.4683, 0.3483, 0.4512, 0.3384, 0.4462, 0.3494, 0.4412, 0.3604, 0.4342, 0.3702, 0.4328, 0.3721, 0.4272, 0.38, 0.4442, 0.3898, 0.4197, 0.4197, 0.3858, 0.3858, 0.4096, 0.3567, 0.4274, 0.3235, 0.4383, 0.2875, 0.442, 0.25, 0.4383, 0.2125, 0.4274, 0.1765, 0.4096, 0.1433, 0.3858, 0.1142, 0.3567, 0.09036, 0.3235, 0.07262, 0.2875, 0.06169, 0.25, 0.058, 0.2125, 0.06169, 0.1765, 0.07262, 0.1433, 0.09036, 0.1142, 0.1142, 0.09036, 0.1433, 0.07262, 0.1765, 0.06169, 0.2125, 0.058, 0.25, 0.06169, 0.2875, 0.07262, 0.3235, 0.09036, 0.3567, 0.1142, 0.3858, 0.08029, 0.4197, 0.05579, 0.3898, 0.07283, 0.38, 0.0672, 0.3721, 0.06581, 0.3702, 0.05878, 0.3604, 0.05381, 0.3494, 0.04883, 0.3384, 0.03172, 0.3483, 0.04883, 0.3384, 0.05381, 0.3494, 0.03738, 0.3589, 0.05381, 0.3494, 0.05878, 0.3604, 0.06581, 0.3702, 0.0487, 0.3801, 0.03738, 0.3589, 0.01118, 0.262, 0.03038, 0.262, 0.03156, 0.274, 0.01236, 0.274, 0.02656, 0.238, 0.03038, 0.238, 0.0292, 0.25, 0.0292, 0.25, 0.03038, 0.262, 0.01118, 0.262, 0.01, 0.25, 0.01097, 0.2401, 0.01118, 0.238, 0.01118, 0.238, 0.01236, 0.226, 0.03156, 0.226, 0.03038, 0.238, 0.02656, 0.238, 0.03738, 0.1411, 0.05381, 0.1506, 0.04883, 0.1616, 0.03172, 0.1517, 0.0487, 0.1199, 0.05045, 0.1167, 0.05431, 0.112, 0.05579, 0.1102, 0.07283, 0.12, 0.0672, 0.1279, 0.06581, 0.1298, 0.1517, 0.03172, 0.1616, 0.04883, 0.1506, 0.05381, 0.1411, 0.03738, 0.1411, 0.03738, 0.1506, 0.05381, 0.1396, 0.05878, 0.1298, 0.06581, 0.1199, 0.0487, 0.238, 0.01118, 0.238, 0.03038, 0.226, 0.03156, 0.226, 0.01236, 0.262, 0.02656, 0.262, 0.01118, 0.274, 0.01236, 0.274, 0.03156, 0.262, 0.03038, 0.3589, 0.03738, 0.3494, 0.05381, 0.3384, 0.04883, 0.3483, 0.03172, 0.3801, 0.0487, 0.3833, 0.05045, 0.388, 0.05431, 0.3898, 0.05579, 0.38, 0.07283, 0.3721, 0.0672, 0.3702, 0.06581, 0.4328, 0.1279, 0.4272, 0.12, 0.4442, 0.1102, 0.4496, 0.1167, 0.4513, 0.1199, 0.4342, 0.1298, 0.4626, 0.1411, 0.4462, 0.1506, 0.4412, 0.1396, 0.4342, 0.1298, 0.4513, 0.1199, 0.4683, 0.1517, 0.4512, 0.1616, 0.4462, 0.1506, 0.4626, 0.1411, 0.4888, 0.238, 0.4696, 0.238, 0.4684, 0.226, 0.4876, 0.226, 0.4888, 0.262, 0.4876, 0.274, 0.4684, 0.274, 0.4696, 0.262, 0.4734, 0.262, 0.4626, 0.3589, 0.4462, 0.3494, 0.4512, 0.3384, 0.4683, 0.3483, 0.4513, 0.3801, 0.4496, 0.3833, 0.4442, 0.3898, 0.4272, 0.38, 0.4328, 0.3721, 0.4342, 0.3702, 0.4734, 0.262, 0.4696, 0.262, 0.4708, 0.25, 0.4708, 0.25, 0.4696, 0.238, 0.4888, 0.238, 0.49, 0.25, 0.489, 0.2599, 0.4888, 0.262, 0.262, 0.03038, 0.25, 0.0292, 0.25, 0.0292, 0.238, 0.03038, 0.238, 0.01118, 0.25, 0.01, 0.2599, 0.01097, 0.262, 0.01118, 0.262, 0.02656, 0.1279, 0.0672, 0.12, 0.07283, 0.1102, 0.05579, 0.112, 0.05431, 0.1167, 0.05045, 0.1199, 0.0487, 0.1298, 0.06581, 0.0672, 0.3721, 0.07283, 0.38, 0.05579, 0.3898, 0.05431, 0.388, 0.05045, 0.3833, 0.0487, 0.3801, 0.06581, 0.3702, 0.4342, 0.3702, 0.4412, 0.3604, 0.4462, 0.3494, 0.4626, 0.3589, 0.4513, 0.3801, 0.06581, 0.1298, 0.05878, 0.1396, 0.05381, 0.1506, 0.03738, 0.1411, 0.0487, 0.1199, 0.3702, 0.06581, 0.3604, 0.05878, 0.3494, 0.05381, 0.3589, 0.03738, 0.3801, 0.0487, 0.3418, 0.4717, 0.2968, 0.4854, 0.274, 0.4876, 0.274, 0.4684, 0.262, 0.4696, 0.25, 0.4708, 0.238, 0.4696, 0.226, 0.4684, 0.226, 0.4876, 0.2032, 0.4854, 0.1582, 0.4717, 0.1517, 0.4683, 0.1616, 0.4512, 0.1506, 0.4462, 0.1396, 0.4412, 0.1298, 0.4342, 0.1279, 0.4328, 0.12, 0.4272, 0.1102, 0.4442, 0.08029, 0.4197, 0.1142, 0.3858, 0.1433, 0.4096, 0.1765, 0.4274, 0.2125, 0.4383, 0.25, 0.442, 0.2875, 0.4383, 0.3235, 0.4274, 0.3567, 0.4096, 0.3858, 0.3858, 0.4197, 0.4197, 0.3898, 0.4442, 0.38, 0.4272, 0.3721, 0.4328, 0.3702, 0.4342, 0.3604, 0.4412, 0.3494, 0.4462, 0.3384, 0.4512, 0.3483, 0.4683, 0.3721, 0.4328, 0.38, 0.4272, 0.3898, 0.4442, 0.3833, 0.4496, 0.3801, 0.4513, 0.3702, 0.4342, 0.3483, 0.4683, 0.3384, 0.4512, 0.3494, 0.4462, 0.3589, 0.4626, 0.3589, 0.4626, 0.3494, 0.4462, 0.3604, 0.4412, 0.3702, 0.4342, 0.3801, 0.4513, 0.238, 0.4734, 0.238, 0.4696, 0.25, 0.4708, 0.262, 0.4696, 0.262, 0.4734, 0.262, 0.4888, 0.2599, 0.489, 0.25, 0.49, 0.2401, 0.489, 0.238, 0.4888, 0.238, 0.4888, 0.226, 0.4876, 0.226, 0.4684, 0.238, 0.4696, 0.238, 0.4734, 0.1506, 0.4462, 0.1616, 0.4512, 0.1517, 0.4683, 0.1411, 0.4626, 0.1199, 0.4513, 0.1167, 0.4496, 0.1102, 0.4442, 0.12, 0.4272, 0.1279, 0.4328, 0.1298, 0.4342, 0.1298, 0.4342, 0.1396, 0.4412, 0.1506, 0.4462, 0.1411, 0.4626, 0.1199, 0.4513, 0.262, 0.4696, 0.274, 0.4684, 0.274, 0.4876, 0.262, 0.4888, 0.262, 0.4734, 0.8483, 0.03172, 0.8418, 0.02827, 0.7968, 0.01461, 0.7875, 0.06169, 0.8235, 0.07262, 0.8567, 0.09036, 0.8858, 0.1142, 0.9096, 0.1433, 0.9274, 0.1765, 0.9383, 0.2125, 0.942, 0.25, 0.9383, 0.2875, 0.9854, 0.2968, 0.9876, 0.274, 0.9684, 0.274, 0.9696, 0.262, 0.9708, 0.25, 0.9708, 0.25, 0.9696, 0.238, 0.9684, 0.226, 0.9876, 0.226, 0.9854, 0.2032, 0.9717, 0.1582, 0.9683, 0.1517, 0.9512, 0.1616, 0.9462, 0.1506, 0.9412, 0.1396, 0.9342, 0.1298, 0.9328, 0.1279, 0.9272, 0.12, 0.9442, 0.1102, 0.9197, 0.08029, 0.8898, 0.05579, 0.88, 0.07283, 0.8721, 0.0672, 0.8702, 0.06581, 0.8604, 0.05878, 0.8494, 0.05381, 0.8384, 0.04883, 0.9888, 0.262, 0.9696, 0.262, 0.9684, 0.274, 0.9876, 0.274, 0.9876, 0.226, 0.9684, 0.226, 0.9696, 0.238, 0.9734, 0.238, 0.9888, 0.238, 0.9734, 0.238, 0.9696, 0.238, 0.9708, 0.25, 0.9708, 0.25, 0.9696, 0.262, 0.9888, 0.262, 0.99, 0.25, 0.989, 0.2401, 0.9888, 0.238, 0.9626, 0.1411, 0.9462, 0.1506, 0.9512, 0.1616, 0.9683, 0.1517, 0.9496, 0.1167, 0.9457, 0.112, 0.9442, 0.1102, 0.9272, 0.12, 0.9328, 0.1279, 0.9342, 0.1298, 0.9513, 0.1199, 0.8721, 0.0672, 0.88, 0.07283, 0.8898, 0.05579, 0.8833, 0.05045, 0.8801, 0.0487, 0.8702, 0.06581, 0.8384, 0.04883, 0.8494, 0.05381, 0.8589, 0.03738, 0.8483, 0.03172, 0.8589, 0.03738, 0.8494, 0.05381, 0.8604, 0.05878, 0.8702, 0.06581, 0.8801, 0.0487, 0.9412, 0.1396, 0.9462, 0.1506, 0.9626, 0.1411, 0.9513, 0.1199, 0.9342, 0.1298, 0.9717, 0.3418, 0.9854, 0.2968, 0.9383, 0.2875, 0.9274, 0.3235, 0.9096, 0.3567, 0.8858, 0.3858, 0.8567, 0.4096, 0.8235, 0.4274, 0.7875, 0.4383, 0.75, 0.442, 0.7125, 0.4383, 0.6765, 0.4274, 0.6433, 0.4096, 0.6142, 0.3858, 0.5904, 0.3567, 0.5726, 0.3235, 0.5617, 0.2875, 0.558, 0.25, 0.5617, 0.2125, 0.5726, 0.1765, 0.5904, 0.1433, 0.6142, 0.1142, 0.6433, 0.09036, 0.6765, 0.07262, 0.7125, 0.06169, 0.75, 0.058, 0.7875, 0.06169, 0.7968, 0.01461, 0.774, 0.01236, 0.774, 0.03156, 0.762, 0.03038, 0.75, 0.0292, 0.75, 0.0292, 0.738, 0.03038, 0.726, 0.03156, 0.726, 0.01236, 0.7032, 0.01461, 0.6582, 0.02827, 0.6517, 0.03172, 0.6616, 0.04883, 0.6506, 0.05381, 0.6396, 0.05878, 0.6298, 0.06581, 0.6279, 0.0672, 0.62, 0.07283, 0.6102, 0.05579, 0.5803, 0.08029, 0.5558, 0.1102, 0.5728, 0.12, 0.5672, 0.1279, 0.5658, 0.1298, 0.5588, 0.1396, 0.5538, 0.1506, 0.5488, 0.1616, 0.5317, 0.1517, 0.5283, 0.1582, 0.5146, 0.2032, 0.5124, 0.226, 0.5316, 0.226, 0.5304, 0.238, 0.5292, 0.25, 0.5292, 0.25, 0.5304, 0.262, 0.5316, 0.274, 0.5124, 0.274, 0.5146, 0.2968, 0.5283, 0.3418, 0.5317, 0.3483, 0.5488, 0.3384, 0.5538, 0.3494, 0.5588, 0.3604, 0.5658, 0.3702, 0.5672, 0.3721, 0.5728, 0.38, 0.5558, 0.3898, 0.5803, 0.4197, 0.6102, 0.4442, 0.62, 0.4272, 0.6279, 0.4328, 0.6298, 0.4342, 0.6396, 0.4412, 0.6506, 0.4462, 0.6616, 0.4512, 0.6517, 0.4683, 0.6582, 0.4717, 0.7032, 0.4854, 0.726, 0.4876, 0.726, 0.4684, 0.738, 0.4696, 0.75, 0.4708, 0.762, 0.4696, 0.774, 0.4684, 0.774, 0.4876, 0.7968, 0.4854, 0.8418, 0.4717, 0.8483, 0.4683, 0.8384, 0.4512, 0.8494, 0.4462, 0.8604, 0.4412, 0.8702, 0.4342, 0.8721, 0.4328, 0.88, 0.4272, 0.8898, 0.4442, 0.9197, 0.4197, 0.9442, 0.3898, 0.9272, 0.38, 0.9328, 0.3721, 0.9342, 0.3702, 0.9412, 0.3604, 0.9462, 0.3494, 0.9512, 0.3384, 0.9683, 0.3483, 0.762, 0.03038, 0.774, 0.03156, 0.774, 0.01236, 0.762, 0.01118, 0.726, 0.01236, 0.726, 0.03156, 0.738, 0.03038, 0.738, 0.02656, 0.738, 0.01118, 0.738, 0.01118, 0.738, 0.02656, 0.738, 0.03038, 0.75, 0.0292, 0.75, 0.0292, 0.762, 0.03038, 0.762, 0.01118, 0.75, 0.01, 0.7401, 0.01097, 0.6411, 0.03738, 0.6506, 0.05381, 0.6616, 0.04883, 0.6517, 0.03172, 0.6167, 0.05045, 0.612, 0.05431, 0.6102, 0.05579, 0.62, 0.07283, 0.6279, 0.0672, 0.6298, 0.06581, 0.6199, 0.0487, 0.5504, 0.1167, 0.5487, 0.1199, 0.5658, 0.1298, 0.5672, 0.1279, 0.5728, 0.12, 0.5558, 0.1102, 0.5374, 0.1411, 0.5538, 0.1506, 0.5588, 0.1396, 0.5658, 0.1298, 0.5487, 0.1199, 0.5317, 0.1517, 0.5488, 0.1616, 0.5538, 0.1506, 0.5374, 0.1411, 0.5112, 0.238, 0.5304, 0.238, 0.5316, 0.226, 0.5124, 0.226, 0.51, 0.25, 0.5112, 0.262, 0.5304, 0.262, 0.5292, 0.25, 0.5292, 0.25, 0.5304, 0.238, 0.5112, 0.238, 0.5124, 0.274, 0.5316, 0.274, 0.5304, 0.262, 0.5112, 0.262, 0.5374, 0.3589, 0.5538, 0.3494, 0.5488, 0.3384, 0.5317, 0.3483, 0.5504, 0.3833, 0.5543, 0.388, 0.5558, 0.3898, 0.5728, 0.38, 0.5672, 0.3721, 0.5658, 0.3702, 0.5487, 0.3801, 0.6167, 0.4496, 0.6199, 0.4513, 0.6298, 0.4342, 0.6279, 0.4328, 0.62, 0.4272, 0.6102, 0.4442, 0.6616, 0.4512, 0.6506, 0.4462, 0.6411, 0.4626, 0.6517, 0.4683, 0.6411, 0.4626, 0.6506, 0.4462, 0.6396, 0.4412, 0.6298, 0.4342, 0.6199, 0.4513, 0.738, 0.4696, 0.726, 0.4684, 0.726, 0.4876, 0.738, 0.4888, 0.774, 0.4876, 0.774, 0.4684, 0.762, 0.4696, 0.762, 0.4734, 0.762, 0.4888, 0.762, 0.4888, 0.762, 0.4734, 0.762, 0.4696, 0.75, 0.4708, 0.738, 0.4696, 0.738, 0.4888, 0.75, 0.49, 0.7599, 0.489, 0.8589, 0.4626, 0.8494, 0.4462, 0.8384, 0.4512, 0.8483, 0.4683, 0.8833, 0.4496, 0.888, 0.4457, 0.8898, 0.4442, 0.88, 0.4272, 0.8721, 0.4328, 0.8702, 0.4342, 0.8801, 0.4513, 0.9496, 0.3833, 0.9513, 0.3801, 0.9342, 0.3702, 0.9328, 0.3721, 0.9272, 0.38, 0.9442, 0.3898, 0.9683, 0.3483, 0.9512, 0.3384, 0.9462, 0.3494, 0.9626, 0.3589, 0.9626, 0.3589, 0.9462, 0.3494, 0.9412, 0.3604, 0.9342, 0.3702, 0.9513, 0.3801, 0.6396, 0.05878, 0.6506, 0.05381, 0.6411, 0.03738, 0.6199, 0.0487, 0.6298, 0.06581, 0.8604, 0.4412, 0.8494, 0.4462, 0.8589, 0.4626, 0.8801, 0.4513, 0.8702, 0.4342, 0.5588, 0.3604, 0.5538, 0.3494, 0.5374, 0.3589, 0.5487, 0.3801, 0.5658, 0.3702, 0.375, 0.009597, 0.625, 0.009597, 0.625, 0.01215, 0.375, 0.01215, 0.625, 0.2401, 0.625, 0.2427, 0.375, 0.2427, 0.375, 0.2401, 0.1995, 0.5073, 0.2872, 0.5073, 0.2872, 0.5093, 0.2795, 0.5092, 0.2434, 0.5088, 0.1995, 0.5093, 0.2872, 0.7384, 0.2872, 0.7404, 0.1995, 0.7404, 0.1995, 0.7384, 0.2073, 0.7385, 0.2434, 0.739, 0.625, 0.5099, 0.625, 0.5073, 0.7127, 0.5073, 0.7127, 0.5093, 0.7128, 0.7384, 0.7128, 0.7404, 0.625, 0.7404, 0.625, 0.7378, 0.125, 0.5073, 0.1995, 0.5073, 0.1995, 0.5093, 0.125, 0.5099, 0.1995, 0.7404, 0.125, 0.7404, 0.125, 0.7378, 0.1995, 0.7384, 0.7127, 0.5093, 0.7127, 0.5073, 0.8005, 0.5073, 0.8005, 0.5093, 0.7927, 0.5092, 0.7566, 0.5088, 0.7205, 0.5092, 0.8005, 0.7384, 0.8005, 0.7404, 0.7128, 0.7404, 0.7128, 0.7384, 0.7205, 0.7385, 0.7566, 0.739, 0.8005, 0.5093, 0.8005, 0.5073, 0.875, 0.5073, 0.875, 0.5099, 0.875, 0.7378, 0.875, 0.7404, 0.8005, 0.7404, 0.8005, 0.7384, 0.2872, 0.5073, 0.375, 0.5073, 0.375, 0.5099, 0.2872, 0.5093, 0.375, 0.7404, 0.2872, 0.7404, 0.2872, 0.7384, 0.375, 0.7378, 0.375, 0.5099, 0.375, 0.5073, 0.625, 0.5073, 0.625, 0.5099, 0.625, 0.7378, 0.625, 0.7404, 0.375, 0.7404, 0.375, 0.7378, 0.375, 0.009597, 0.625, 0.009597, 0.625, 0.01189, 0.375, 0.01189, 0.625, 0.2403, 0.625, 0.2427, 0.375, 0.2427, 0.375, 0.2403, 0.1995, 0.5073, 0.2872, 0.5073, 0.2872, 0.5094, 0.1995, 0.5091, 0.2872, 0.7404, 0.1995, 0.7404, 0.1995, 0.7383, 0.2872, 0.7387, 0.625, 0.5096, 0.625, 0.5073, 0.7127, 0.5073, 0.7127, 0.5094, 0.6418, 0.7383, 0.6857, 0.7387, 0.7128, 0.7387, 0.7128, 0.7404, 0.625, 0.7404, 0.625, 0.7381, 0.125, 0.5073, 0.1995, 0.5073, 0.1995, 0.5091, 0.1766, 0.509, 0.125, 0.5097, 0.1995, 0.7404, 0.125, 0.7404, 0.125, 0.7381, 0.1995, 0.7383, 0.7127, 0.5073, 0.8005, 0.5073, 0.8005, 0.5091, 0.7127, 0.5094, 0.8005, 0.7404, 0.7128, 0.7404, 0.7128, 0.7387, 0.8005, 0.7383, 0.875, 0.5073, 0.875, 0.5097, 0.8234, 0.509, 0.8005, 0.5091, 0.8005, 0.5073, 0.875, 0.7404, 0.8005, 0.7404, 0.8005, 0.7383, 0.875, 0.7381, 0.2872, 0.5073, 0.375, 0.5073, 0.375, 0.5096, 0.2872, 0.5094, 0.375, 0.7404, 0.2872, 0.7404, 0.2872, 0.7387, 0.3143, 0.7387, 0.375, 0.7381, 0.375, 0.5073, 0.625, 0.5073, 0.625, 0.5096, 0.375, 0.5096, 0.625, 0.7404, 0.375, 0.7404, 0.375, 0.7381, 0.625, 0.7381, 0.375, 0.01192, 0.375, 0.009597, 0.625, 0.009597, 0.625, 0.01192, 0.625, 0.2427, 0.375, 0.2427, 0.375, 0.2404, 0.625, 0.2404, 0.1995, 0.5094, 0.1995, 0.5073, 0.2872, 0.5073, 0.2872, 0.5091, 0.2872, 0.7383, 0.2872, 0.7404, 0.1995, 0.7404, 0.1995, 0.7387, 0.625, 0.5073, 0.7127, 0.5073, 0.7127, 0.5091, 0.6857, 0.509, 0.6418, 0.5095, 0.625, 0.5097, 0.7128, 0.7404, 0.625, 0.7404, 0.625, 0.7381, 0.7128, 0.7383, 0.125, 0.5096, 0.125, 0.5073, 0.1995, 0.5073, 0.1995, 0.5094, 0.125, 0.7404, 0.125, 0.7381, 0.1393, 0.7383, 0.1765, 0.7387, 0.1995, 0.7387, 0.1995, 0.7404, 0.7127, 0.5091, 0.7127, 0.5073, 0.8005, 0.5073, 0.8005, 0.5094, 0.8005, 0.7404, 0.7128, 0.7404, 0.7128, 0.7383, 0.8005, 0.7387, 0.8005, 0.5073, 0.875, 0.5073, 0.875, 0.5096, 0.8005, 0.5094, 0.875, 0.7404, 0.8005, 0.7404, 0.8005, 0.7387, 0.8235, 0.7387, 0.875, 0.7381, 0.375, 0.5073, 0.375, 0.5097, 0.3582, 0.5095, 0.3143, 0.509, 0.2872, 0.5091, 0.2872, 0.5073, 0.375, 0.7381, 0.375, 0.7404, 0.2872, 0.7404, 0.2872, 0.7383, 0.375, 0.5073, 0.625, 0.5073, 0.625, 0.5097, 0.375, 0.5097, 0.625, 0.7404, 0.375, 0.7404, 0.375, 0.7381, 0.625, 0.7381, 0.375, 0.01215, 0.375, 0.009597, 0.625, 0.009597, 0.625, 0.01215, 0.625, 0.2427, 0.375, 0.2427, 0.375, 0.2401, 0.625, 0.2401, 0.1995, 0.5093, 0.1995, 0.5073, 0.2872, 0.5073, 0.2872, 0.5093, 0.2434, 0.5088, 0.2872, 0.7384, 0.2872, 0.7404, 0.1995, 0.7404, 0.1995, 0.7384, 0.2073, 0.7385, 0.2434, 0.739, 0.625, 0.5099, 0.625, 0.5073, 0.7127, 0.5073, 0.7127, 0.5093, 0.7128, 0.7384, 0.7128, 0.7404, 0.625, 0.7404, 0.625, 0.7378, 0.125, 0.5099, 0.125, 0.5073, 0.1995, 0.5073, 0.1995, 0.5093, 0.1995, 0.7384, 0.1995, 0.7404, 0.125, 0.7404, 0.125, 0.7378, 0.7127, 0.5093, 0.7127, 0.5073, 0.8005, 0.5073, 0.8005, 0.5093, 0.7927, 0.5092, 0.7566, 0.5088, 0.8005, 0.7384, 0.8005, 0.7404, 0.7128, 0.7404, 0.7128, 0.7384, 0.7205, 0.7385, 0.7566, 0.739, 0.8005, 0.5093, 0.8005, 0.5073, 0.875, 0.5073, 0.875, 0.5099, 0.875, 0.7404, 0.8005, 0.7404, 0.8005, 0.7384, 0.875, 0.7378, 0.2872, 0.5073, 0.375, 0.5073, 0.375, 0.5099, 0.2872, 0.5093, 0.375, 0.7378, 0.375, 0.7404, 0.2872, 0.7404, 0.2872, 0.7384, 0.375, 0.5073, 0.625, 0.5073, 0.625, 0.5099, 0.375, 0.5099, 0.625, 0.7404, 0.375, 0.7404, 0.375, 0.7378, 0.625, 0.7378, 0.375, 0.01189, 0.375, 0.009597, 0.625, 0.009597, 0.625, 0.01189, 0.625, 0.2427, 0.375, 0.2427, 0.375, 0.2403, 0.625, 0.2403, 0.1995, 0.5091, 0.1995, 0.5073, 0.2872, 0.5073, 0.2872, 0.5094, 0.2872, 0.7387, 0.2872, 0.7404, 0.1995, 0.7404, 0.1995, 0.7383, 0.625, 0.5096, 0.625, 0.5073, 0.7127, 0.5073, 0.7127, 0.5094, 0.625, 0.7404, 0.625, 0.7381, 0.6857, 0.7387, 0.7128, 0.7387, 0.7128, 0.7404, 0.125, 0.5097, 0.125, 0.5073, 0.1995, 0.5073, 0.1995, 0.5091, 0.1766, 0.509, 0.1995, 0.7383, 0.1995, 0.7404, 0.125, 0.7404, 0.125, 0.7381, 0.7127, 0.5094, 0.7127, 0.5073, 0.8005, 0.5073, 0.8005, 0.5091, 0.8005, 0.7383, 0.8005, 0.7404, 0.7128, 0.7404, 0.7128, 0.7387, 0.8234, 0.509, 0.8005, 0.5091, 0.8005, 0.5073, 0.875, 0.5073, 0.875, 0.5097, 0.8607, 0.5095, 0.875, 0.7381, 0.875, 0.7404, 0.8005, 0.7404, 0.8005, 0.7383, 0.2872, 0.5094, 0.2872, 0.5073, 0.375, 0.5073, 0.375, 0.5096, 0.375, 0.7381, 0.375, 0.7404, 0.2872, 0.7404, 0.2872, 0.7387, 0.3143, 0.7387, 0.375, 0.5073, 0.625, 0.5073, 0.625, 0.5096, 0.375, 0.5096, 0.625, 0.7404, 0.375, 0.7404, 0.375, 0.7381, 0.625, 0.7381, 0.375, 0.01192, 0.375, 0.009597, 0.625, 0.009597, 0.625, 0.01192, 0.625, 0.2427, 0.375, 0.2427, 0.375, 0.2404, 0.625, 0.2404, 0.1995, 0.5094, 0.1995, 0.5073, 0.2872, 0.5073, 0.2872, 0.5091, 0.2872, 0.7383, 0.2872, 0.7404, 0.1995, 0.7404, 0.1995, 0.7387, 0.6418, 0.5095, 0.625, 0.5097, 0.625, 0.5073, 0.7127, 0.5073, 0.7127, 0.5091, 0.6857, 0.509, 0.7128, 0.7383, 0.7128, 0.7404, 0.625, 0.7404, 0.625, 0.7381, 0.125, 0.5096, 0.125, 0.5073, 0.1995, 0.5073, 0.1995, 0.5094, 0.1393, 0.7383, 0.1765, 0.7387, 0.1995, 0.7387, 0.1995, 0.7404, 0.125, 0.7404, 0.125, 0.7381, 0.7127, 0.5091, 0.7127, 0.5073, 0.8005, 0.5073, 0.8005, 0.5094, 0.8005, 0.7387, 0.8005, 0.7404, 0.7128, 0.7404, 0.7128, 0.7383, 0.8005, 0.5094, 0.8005, 0.5073, 0.875, 0.5073, 0.875, 0.5096, 0.875, 0.7381, 0.875, 0.7404, 0.8005, 0.7404, 0.8005, 0.7387, 0.8235, 0.7387, 0.3582, 0.5095, 0.3143, 0.509, 0.2872, 0.5091, 0.2872, 0.5073, 0.375, 0.5073, 0.375, 0.5097, 0.375, 0.7381, 0.375, 0.7404, 0.2872, 0.7404, 0.2872, 0.7383, 0.375, 0.5073, 0.625, 0.5073, 0.625, 0.5097, 0.375, 0.5097, 0.625, 0.7404, 0.375, 0.7404, 0.375, 0.7381, 0.625, 0.7381])
me_cube_001.use_remesh_fix_poles = True
me_cube_001.use_remesh_preserve_attributes = False
me_cube_001.use_mirror_vertex_groups = False
me_cube_001.update()

# ---- objects
ob_cube = bpy.data.objects.new('Cube', me_cube_001)
ob_empty = bpy.data.objects.new('Empty', None)

# ---- transforms, parenting, visibility, modifiers, constraints
ob_cube.location = (0.0, 0.0, 0.0)
ob_cube.lineart.crease_threshold = 0.0
ob_empty.location = (0.0, 0.0, 0.0)
ob_empty.rotation_euler = (0.0, 0.0, 0.5236)
ob_empty.empty_display_type = 'CUBE'
ob_empty.lineart.crease_threshold = 0.0

# ---- collection membership
col_collection.objects.link(ob_cube)
col_collection.objects.link(ob_empty)

# ---- scene / render settings (as saved in the file)
scene.frame_start = 1; scene.frame_end = 250; scene.frame_set(1)
scene.render.engine = 'BLENDER_EEVEE_NEXT'
scene.cycles.use_denoising = False
scene.cycles.samples = 128
scene.cycles.sampling_pattern = 'TABULATED_SOBOL'
scene.cycles.use_adaptive_sampling = False
scene.cycles.use_light_tree = False
scene.view_settings.view_transform = 'Filmic'
bpy.context.view_layer.update()

# ---- added for rendering (the .blend has no active camera and no usable light): camera, sun
cam_auto = bpy.data.cameras.new('AutoCamera')
cam_auto.lens = 50.0
cam_auto.sensor_width = 36.0
cam_auto.clip_end = 1000.0
ob_auto_camera = bpy.data.objects.new('AutoCamera', cam_auto)
scene.collection.objects.link(ob_auto_camera)
ob_auto_camera.location = (2.78624, -3.34349, 2.22899)
ob_auto_camera.rotation_euler = (1.09748, -7.21219e-08, 0.694738)
scene.camera = ob_auto_camera
light_auto_sun = bpy.data.lights.new('AutoSun', 'SUN')
light_auto_sun.energy = 3.0
light_auto_sun.angle = 0.0523599
ob_auto_sun = bpy.data.objects.new('AutoSun', light_auto_sun)
scene.collection.objects.link(ob_auto_sun)
ob_auto_sun.rotation_euler = (0.872665, 0.174533, 0.523599)
bpy.context.view_layer.update()
